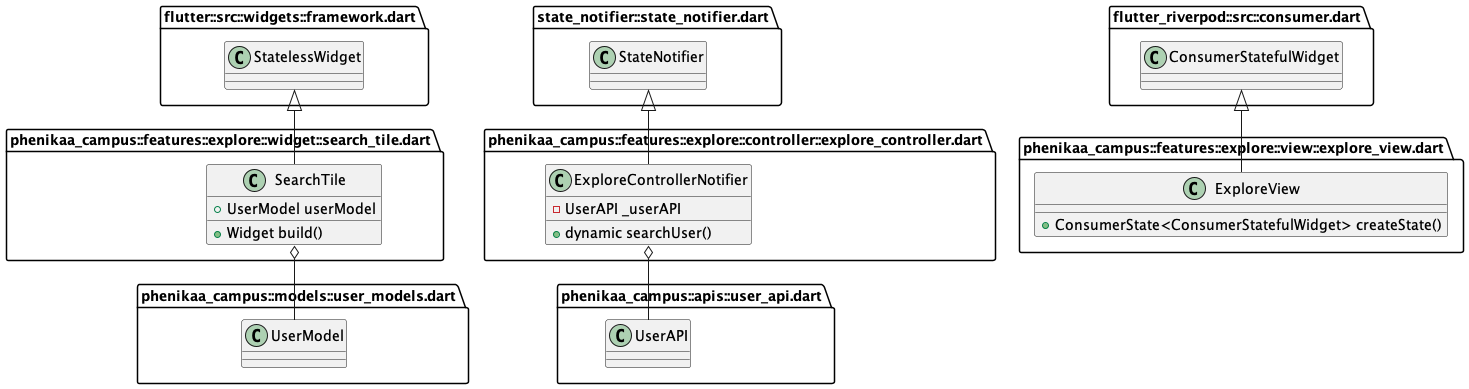

The diagram above was rendered by PlantUML. Its source (embedded in the PNG):
@startuml 11
set namespaceSeparator ::

' abstract class "phenikaa_campus::apis::auth_api.dart::IAuthAPI" {
'   +dynamic signUp()
'   +dynamic login()
'   +dynamic currentUserAccount()
' }

' class "phenikaa_campus::apis::auth_api.dart::AuthAPI" {
'   -Account _account
'   +dynamic currentUserAccount()
'   +dynamic signUp()
'   +dynamic login()
' }

' "phenikaa_campus::apis::auth_api.dart::AuthAPI" o-- "appwrite::appwrite.dart::Account"
' "phenikaa_campus::apis::auth_api.dart::IAuthAPI" <|-- "phenikaa_campus::apis::auth_api.dart::AuthAPI"

' abstract class "phenikaa_campus::apis::user_api.dart::IUserAPI" {
'   +dynamic saveUserData()
'   +dynamic getUserData()
'   +dynamic searchUserByName()
' }

' class "phenikaa_campus::apis::user_api.dart::UserAPI" {
'   -Databases _db
'   +dynamic saveUserData()
'   +dynamic getUserData()
'   +dynamic searchUserByName()
' }

' "phenikaa_campus::apis::user_api.dart::UserAPI" o-- "appwrite::appwrite.dart::Databases"
' "phenikaa_campus::apis::user_api.dart::IUserAPI" <|-- "phenikaa_campus::apis::user_api.dart::UserAPI"

' abstract class "phenikaa_campus::apis::tweet_api.dart::ITweetAPI" {
'   +dynamic shareTweet()
'   +dynamic getTweets()
'   +Stream<RealtimeMessage> getLatestTweet()
'   +dynamic likeTweet()
'   +dynamic updateReshareCount()
'   +dynamic getRepliesToTweet()
'   +dynamic getTweetById()
'   +dynamic getUserTweets()
'   +dynamic getTweetsByHashtag()
' }

' class "phenikaa_campus::apis::tweet_api.dart::TweetAPI" {
'   -Databases _db
'   -Realtime _realtime
'   +dynamic shareTweet()
'   +dynamic getTweets()
'   +Stream<RealtimeMessage> getLatestTweet()
'   +dynamic likeTweet()
'   +dynamic updateReshareCount()
'   +dynamic getRepliesToTweet()
'   +dynamic getTweetById()
'   +dynamic getUserTweets()
'   +dynamic getTweetsByHashtag()
' }

' "phenikaa_campus::apis::tweet_api.dart::TweetAPI" o-- "appwrite::appwrite.dart::Databases"
' "phenikaa_campus::apis::tweet_api.dart::TweetAPI" o-- "appwrite::src::realtime.dart::Realtime"
' "phenikaa_campus::apis::tweet_api.dart::ITweetAPI" <|-- "phenikaa_campus::apis::tweet_api.dart::TweetAPI"

' class "phenikaa_campus::apis::storage_api.dart::StorageAPI" {
'   -Storage _storage
'   +dynamic uploadImage()
' }

' "phenikaa_campus::apis::storage_api.dart::StorageAPI" o-- "appwrite::appwrite.dart::Storage"

' 

' "phenikaa_campus::core::enums::tweet_type_enum.dart::TweetType" o-- "phenikaa_campus::core::enums::tweet_type_enum.dart::TweetType"
' "dart::core::Enum" <|-- "phenikaa_campus::core::enums::tweet_type_enum.dart::TweetType"

' class "phenikaa_campus::constants::appwrite_constant.dart::AppwriteConstants" {
'   {static} +String databaseId
'   {static} +String projectId
'   {static} +String endPoint
'   {static} +String usersCollection
'   {static} +String tweetsCollection
'   {static} +String imagesBucket
'   {static} +String imageUrl()
' }

' class "phenikaa_campus::constants::ui_constant.dart::UIConstants" {
'   {static} +List<Widget> bottomTabBarPages
'   {static} +AppBar appBar()
' }

' class "phenikaa_campus::features::tweet::controller::tweet_controller.dart::TweetController" {
'   -TweetAPI _tweetAPI
'   -StorageAPI _storageAPI
'   -Ref<Object?> _ref
'   +dynamic getTweets()
'   +void shareTweet()
'   +void likeTweet()
'   +void reshareTweet()
'   -void _shareImageTweet()
'   -void _shareTextTweet()
'   +dynamic getTweetsByHashtag()
'   +dynamic getRepliesToTweet()
'   +dynamic getTweetById()
'   -List<String> _getLinksFromText()
'   -List<String> _getHashtagsFromText()
' }

' "phenikaa_campus::features::tweet::controller::tweet_controller.dart::TweetController" o-- "phenikaa_campus::apis::tweet_api.dart::TweetAPI"
' "phenikaa_campus::features::tweet::controller::tweet_controller.dart::TweetController" o-- "phenikaa_campus::apis::storage_api.dart::StorageAPI"
' "phenikaa_campus::features::tweet::controller::tweet_controller.dart::TweetController" o-- "riverpod::src::framework.dart::Ref<Object>"
' "state_notifier::state_notifier.dart::StateNotifier" <|-- "phenikaa_campus::features::tweet::controller::tweet_controller.dart::TweetController"


' class "phenikaa_campus::features::tweet::views::create_tweet_view.dart::CreateTweetScreen" {
'   {static} +dynamic route()
'   +ConsumerState<ConsumerStatefulWidget> createState()
' }

' "flutter_riverpod::src::consumer.dart::ConsumerStatefulWidget" <|-- "phenikaa_campus::features::tweet::views::create_tweet_view.dart::CreateTweetScreen"

' class "phenikaa_campus::features::tweet::views::create_tweet_view.dart::_CreateTweetScreenState" {
'   +TextEditingController tweetTextController
'   +List<File> images
'   +void dispose()
'   +void shareTweet()
'   +void onPickImages()
'   +Widget build()
' }

' "phenikaa_campus::features::tweet::views::create_tweet_view.dart::_CreateTweetScreenState" o-- "flutter::src::widgets::editable_text.dart::TextEditingController"
' "flutter_riverpod::src::consumer.dart::ConsumerState" <|-- "phenikaa_campus::features::tweet::views::create_tweet_view.dart::_CreateTweetScreenState"

' class "phenikaa_campus::features::tweet::views::twitter_reply_view.dart::TwitterReplyScreen" {
'   +Tweet tweet
'   {static} +dynamic route()
'   +Widget build()
' }

' "phenikaa_campus::features::tweet::views::twitter_reply_view.dart::TwitterReplyScreen" o-- "phenikaa_campus::models::tweet_model.dart::Tweet"
' "flutter_riverpod::src::consumer.dart::ConsumerWidget" <|-- "phenikaa_campus::features::tweet::views::twitter_reply_view.dart::TwitterReplyScreen"

' class "phenikaa_campus::features::tweet::views::hashtag_view.dart::HashtagView" {
'   +String hashtag
'   {static} +dynamic route()
'   +Widget build()
' }

' "flutter_riverpod::src::consumer.dart::ConsumerWidget" <|-- "phenikaa_campus::features::tweet::views::hashtag_view.dart::HashtagView"

' class "phenikaa_campus::features::tweet::widgets::tweet_icon_button.dart::TweetIconButton" {
'   +String pathName
'   +String text
'   +void Function() onTap
'   +Widget build()
' }

' "phenikaa_campus::features::tweet::widgets::tweet_icon_button.dart::TweetIconButton" o-- "dart::ui::void Function()"
' "flutter::src::widgets::framework.dart::StatelessWidget" <|-- "phenikaa_campus::features::tweet::widgets::tweet_icon_button.dart::TweetIconButton"

' class "phenikaa_campus::features::tweet::widgets::tweet_card.dart::TweetCard" {
'   +Tweet tweet
'   +Widget build()
' }

' "phenikaa_campus::features::tweet::widgets::tweet_card.dart::TweetCard" o-- "phenikaa_campus::models::tweet_model.dart::Tweet"
' "flutter_riverpod::src::consumer.dart::ConsumerWidget" <|-- "phenikaa_campus::features::tweet::widgets::tweet_card.dart::TweetCard"

' class "phenikaa_campus::features::tweet::widgets::tweet_list.dart::TweetList" {
'   +Widget build()
' }

' "flutter_riverpod::src::consumer.dart::ConsumerWidget" <|-- "phenikaa_campus::features::tweet::widgets::tweet_list.dart::TweetList"

' class "phenikaa_campus::features::tweet::widgets::hashtag_text.dart::HashtagText" {
'   +String text
'   +Widget build()
' }

' "flutter::src::widgets::framework.dart::StatelessWidget" <|-- "phenikaa_campus::features::tweet::widgets::hashtag_text.dart::HashtagText"

' class "phenikaa_campus::features::tweet::widgets::carousel_image.dart::CarouselImage" {
'   +List<String> imageLinks
'   +State<CarouselImage> createState()
' }

' "flutter::src::widgets::framework.dart::StatefulWidget" <|-- "phenikaa_campus::features::tweet::widgets::carousel_image.dart::CarouselImage"

' class "phenikaa_campus::features::tweet::widgets::carousel_image.dart::_CarouselImageState" {
'   -int _current
'   +Widget build()
' }

' "flutter::src::widgets::framework.dart::State" <|-- "phenikaa_campus::features::tweet::widgets::carousel_image.dart::_CarouselImageState"

' class "phenikaa_campus::features::home::view::home_view.dart::HomeView" {
'   {static} +dynamic route()
'   +State<HomeView> createState()
' }

' "flutter::src::widgets::framework.dart::StatefulWidget" <|-- "phenikaa_campus::features::home::view::home_view.dart::HomeView"

' class "phenikaa_campus::features::home::view::home_view.dart::_HomeViewState" {
'   -int _page
'   +AppBar appBar
'   +void onPageChange()
'   +dynamic onCreateTweet()
'   +Widget build()
' }

' "phenikaa_campus::features::home::view::home_view.dart::_HomeViewState" o-- "flutter::src::material::app_bar.dart::AppBar"
' "flutter::src::widgets::framework.dart::State" <|-- "phenikaa_campus::features::home::view::home_view.dart::_HomeViewState"

' class "phenikaa_campus::features::auth::controller::auth_controller.dart::AuthController" {
'   -AuthAPI _authAPI
'   -UserAPI _userAPI
'   +dynamic currentUser()
'   +void signUp()
'   +void login()
'   +dynamic getUserData()
' }

' "phenikaa_campus::features::auth::controller::auth_controller.dart::AuthController" o-- "phenikaa_campus::apis::auth_api.dart::AuthAPI"
' "phenikaa_campus::features::auth::controller::auth_controller.dart::AuthController" o-- "phenikaa_campus::apis::user_api.dart::UserAPI"
' "state_notifier::state_notifier.dart::StateNotifier" <|-- "phenikaa_campus::features::auth::controller::auth_controller.dart::AuthController"

' class "phenikaa_campus::features::auth::view::login_view.dart::LoginView" {
'   {static} +dynamic route()
'   +ConsumerState<LoginView> createState()
' }

' "flutter_riverpod::src::consumer.dart::ConsumerStatefulWidget" <|-- "phenikaa_campus::features::auth::view::login_view.dart::LoginView"

' class "phenikaa_campus::features::auth::view::login_view.dart::_LoginViewState" {
'   +AppBar appbar
'   +TextEditingController emailController
'   +TextEditingController passwordController
'   +void dispose()
'   +void onLogin()
'   +Widget build()
' }

' "phenikaa_campus::features::auth::view::login_view.dart::_LoginViewState" o-- "flutter::src::material::app_bar.dart::AppBar"
' "phenikaa_campus::features::auth::view::login_view.dart::_LoginViewState" o-- "flutter::src::widgets::editable_text.dart::TextEditingController"
' "flutter_riverpod::src::consumer.dart::ConsumerState" <|-- "phenikaa_campus::features::auth::view::login_view.dart::_LoginViewState"

' class "phenikaa_campus::features::auth::view::signup_view.dart::SignUpView" {
'   {static} +dynamic route()
'   +ConsumerState<SignUpView> createState()
' }

' "flutter_riverpod::src::consumer.dart::ConsumerStatefulWidget" <|-- "phenikaa_campus::features::auth::view::signup_view.dart::SignUpView"

' class "phenikaa_campus::features::auth::view::signup_view.dart::_SignUpViewState" {
'   +AppBar appbar
'   +TextEditingController emailController
'   +TextEditingController passwordController
'   +void dispose()
'   +void onSignUp()
'   +Widget build()
' }

' "phenikaa_campus::features::auth::view::signup_view.dart::_SignUpViewState" o-- "flutter::src::material::app_bar.dart::AppBar"
' "phenikaa_campus::features::auth::view::signup_view.dart::_SignUpViewState" o-- "flutter::src::widgets::editable_text.dart::TextEditingController"
' "flutter_riverpod::src::consumer.dart::ConsumerState" <|-- "phenikaa_campus::features::auth::view::signup_view.dart::_SignUpViewState"

' class "phenikaa_campus::features::auth::widgets::auth_field.dart::AuthField" {
'   +TextEditingController controller
'   +String hintText
'   +Widget build()
' }

' "phenikaa_campus::features::auth::widgets::auth_field.dart::AuthField" o-- "flutter::src::widgets::editable_text.dart::TextEditingController"
' "flutter::src::widgets::framework.dart::StatelessWidget" <|-- "phenikaa_campus::features::auth::widgets::auth_field.dart::AuthField"

' class "phenikaa_campus::features::explore::widget::text_form_field_custom.dart::TextFormFieldCustom" {
'   +TextEditingController controller
'   +String hintText
'   +Color fillColor
'   +SvgPicture prefixIcon
'   +dynamic Function(String) onChanged
'   +Widget build()
' }

' "phenikaa_campus::features::explore::widget::text_form_field_custom.dart::TextFormFieldCustom" o-- "flutter::src::widgets::editable_text.dart::TextEditingController"
' "phenikaa_campus::features::explore::widget::text_form_field_custom.dart::TextFormFieldCustom" o-- "dart::ui::Color"
' "phenikaa_campus::features::explore::widget::text_form_field_custom.dart::TextFormFieldCustom" o-- "flutter_svg::svg.dart::SvgPicture"
' "phenikaa_campus::features::explore::widget::text_form_field_custom.dart::TextFormFieldCustom" o-- "null::dynamic Function(String)"
' "flutter::src::widgets::framework.dart::StatelessWidget" <|-- "phenikaa_campus::features::explore::widget::text_form_field_custom.dart::TextFormFieldCustom"

class "phenikaa_campus::features::explore::widget::search_tile.dart::SearchTile" {
  +UserModel userModel
  +Widget build()
}

"phenikaa_campus::features::explore::widget::search_tile.dart::SearchTile" o-- "phenikaa_campus::models::user_models.dart::UserModel"
"flutter::src::widgets::framework.dart::StatelessWidget" <|-- "phenikaa_campus::features::explore::widget::search_tile.dart::SearchTile"

class "phenikaa_campus::features::explore::controller::explore_controller.dart::ExploreControllerNotifier" {
  -UserAPI _userAPI
  +dynamic searchUser()
}

"phenikaa_campus::features::explore::controller::explore_controller.dart::ExploreControllerNotifier" o-- "phenikaa_campus::apis::user_api.dart::UserAPI"
"state_notifier::state_notifier.dart::StateNotifier" <|-- "phenikaa_campus::features::explore::controller::explore_controller.dart::ExploreControllerNotifier"

class "phenikaa_campus::features::explore::view::explore_view.dart::ExploreView" {
  +ConsumerState<ConsumerStatefulWidget> createState()
}

"flutter_riverpod::src::consumer.dart::ConsumerStatefulWidget" <|-- "phenikaa_campus::features::explore::view::explore_view.dart::ExploreView"

' class "phenikaa_campus::features::explore::view::explore_view.dart::_ExploreViewState" {
'   +TextEditingController searchController
'   +bool isShowUsers
'   +bool isImageVisible
'   +int searchResultsCount
'   +Widget build()
' }

' "phenikaa_campus::features::explore::view::explore_view.dart::_ExploreViewState" o-- "flutter::src::widgets::editable_text.dart::TextEditingController"
' "flutter_riverpod::src::consumer.dart::ConsumerState" <|-- "phenikaa_campus::features::explore::view::explore_view.dart::_ExploreViewState"

' class "phenikaa_campus::features::user_profile::widget::follow_count.dart::FollowCount" {
'   +int count
'   +String text
'   +Widget build()
' }

' "flutter::src::widgets::framework.dart::StatelessWidget" <|-- "phenikaa_campus::features::user_profile::widget::follow_count.dart::FollowCount"

' class "phenikaa_campus::features::user_profile::widget::user_profile.dart::UserProfile" {
'   +UserModel user
'   +Widget build()
' }

' "phenikaa_campus::features::user_profile::widget::user_profile.dart::UserProfile" o-- "phenikaa_campus::models::user_models.dart::UserModel"
' "flutter_riverpod::src::consumer.dart::ConsumerWidget" <|-- "phenikaa_campus::features::user_profile::widget::user_profile.dart::UserProfile"

' class "phenikaa_campus::features::user_profile::widget::new.dart::UserProfile" {
'   +UserModel user
'   +Widget build()
' }

' "phenikaa_campus::features::user_profile::widget::new.dart::UserProfile" o-- "phenikaa_campus::models::user_models.dart::UserModel"
' "flutter_riverpod::src::consumer.dart::ConsumerWidget" <|-- "phenikaa_campus::features::user_profile::widget::new.dart::UserProfile"

' class "phenikaa_campus::features::user_profile::%20controller::color_controller.dart::ColorNotifier" {
'   +void changeColor()
' }

' "state_notifier::state_notifier.dart::StateNotifier" <|-- "phenikaa_campus::features::user_profile::%20controller::color_controller.dart::ColorNotifier"

' class "phenikaa_campus::features::user_profile::view::user_profile_view.dart::UserProfileView" {
'   +UserModel userModel
'   {static} +dynamic route()
'   +Widget build()
' }

' "phenikaa_campus::features::user_profile::view::user_profile_view.dart::UserProfileView" o-- "phenikaa_campus::models::user_models.dart::UserModel"
' "flutter_riverpod::src::consumer.dart::ConsumerWidget" <|-- "phenikaa_campus::features::user_profile::view::user_profile_view.dart::UserProfileView"

' class "phenikaa_campus::models::user_models.dart::UserModel" {
'   +String email
'   +String name
'   +List<String> followers
'   +List<String> following
'   +String profilePic
'   +String bannerPic
'   +String uid
'   +String bio
'   +bool isTwitterBlue
'   +int hashCode
'   +UserModel copyWith()
'   +Map<String, dynamic> toMap()
'   +String toString()
'   +bool ==()
' }

' class "phenikaa_campus::models::tweet_model.dart::Tweet" {
'   +String text
'   +List<String> hashtags
'   +List<String> link
'   +List<String> imageLinks
'   +String uid
'   +TweetType tweetType
'   +DateTime tweetedAt
'   +List<String> likes
'   +List<String> commentIds
'   +String id
'   +int reshareCount
'   +String retweetedBy
'   +String repliedTo
'   +int hashCode
'   +Tweet copyWith()
'   +Map<String, dynamic> toMap()
'   +String toString()
'   +bool ==()
' }

' "phenikaa_campus::models::tweet_model.dart::Tweet" o-- "phenikaa_campus::core::enums::tweet_type_enum.dart::TweetType"

' class "phenikaa_campus::main.dart::MyApp" {
'   +Widget build()
' }

' "flutter_riverpod::src::consumer.dart::ConsumerWidget" <|-- "phenikaa_campus::main.dart::MyApp"

' class "phenikaa_campus::common::loading_page.dart::Loader" {
'   +_LoaderState createState()
' }

' "flutter::src::widgets::framework.dart::StatefulWidget" <|-- "phenikaa_campus::common::loading_page.dart::Loader"

' class "phenikaa_campus::common::loading_page.dart::_LoaderState" {
'   +int dotCount
'   +Timer timer
'   +void initState()
'   +void dispose()
'   +void startTimer()
'   +void stopTimer()
'   +Widget build()
' }

' "phenikaa_campus::common::loading_page.dart::_LoaderState" o-- "dart::async::Timer"
' "flutter::src::widgets::framework.dart::State" <|-- "phenikaa_campus::common::loading_page.dart::_LoaderState"

' class "phenikaa_campus::common::loading_page.dart::LoadingPage" {
'   +Color backgroundColor
'   +Widget build()
' }

' "phenikaa_campus::common::loading_page.dart::LoadingPage" o-- "dart::ui::Color"
' "flutter::src::widgets::framework.dart::StatelessWidget" <|-- "phenikaa_campus::common::loading_page.dart::LoadingPage"

' class "phenikaa_campus::common::error_page.dart::ErrorText" {
'   +String error
'   +Widget build()
' }

' "flutter::src::widgets::framework.dart::StatelessWidget" <|-- "phenikaa_campus::common::error_page.dart::ErrorText"

' class "phenikaa_campus::common::error_page.dart::ErrorPage" {
'   +String error
'   +Widget build()
' }

' "flutter::src::widgets::framework.dart::StatelessWidget" <|-- "phenikaa_campus::common::error_page.dart::ErrorPage"

' class "phenikaa_campus::common::rounded_small_button.dart::RoundedSmallButton" {
'   +String text
'   +void Function() onTap
'   +Color backgroundColor
'   +Color textColor
'   +Widget build()
' }

' "phenikaa_campus::common::rounded_small_button.dart::RoundedSmallButton" o-- "dart::ui::void Function()"
' "phenikaa_campus::common::rounded_small_button.dart::RoundedSmallButton" o-- "dart::ui::Color"
' "flutter::src::widgets::framework.dart::StatelessWidget" <|-- "phenikaa_campus::common::rounded_small_button.dart::RoundedSmallButton"

' class "phenikaa_campus::theme::app_theme.dart::AppTheme" {
'   {static} +ThemeData theme
' }

' "phenikaa_campus::theme::app_theme.dart::AppTheme" o-- "flutter::src::material::theme_data.dart::ThemeData"
' "phenikaa_campus::theme::pallete.dart::Pallete" o-- "dart::ui::Color"
' "phenikaa_campus::theme::pallete.dart::Pallete" o-- "riverpod::src::state_provider.dart::StateProvider<Color>"
' "phenikaa_campus::theme::pallete.dart::Pallete" o-- "flutter::src::painting::gradient.dart::LinearGradient"


@enduml